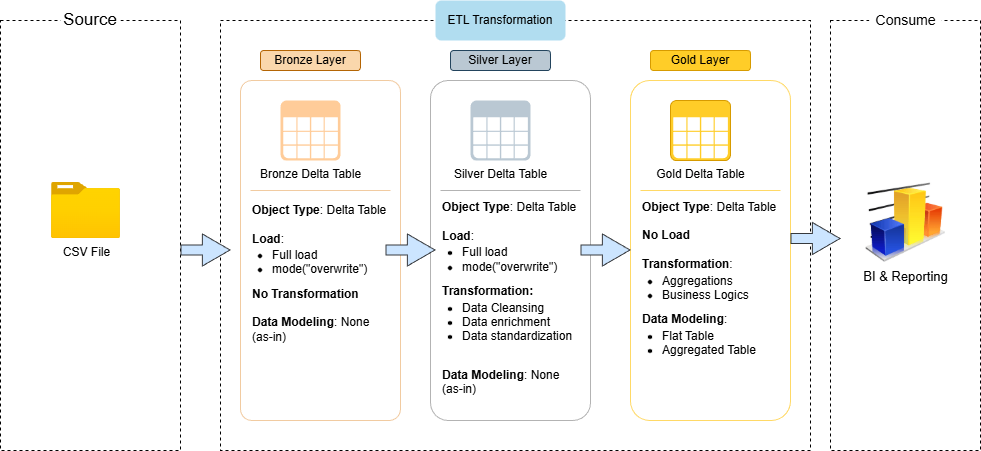

The diagram above was exported from draw.io. Its source (the exported page's mxGraphModel, read from the mxfile embedded in the PNG):
<mxGraphModel dx="1042" dy="567" grid="1" gridSize="10" guides="1" tooltips="1" connect="1" arrows="1" fold="1" page="1" pageScale="1" pageWidth="1100" pageHeight="850" math="0" shadow="0">
  <root>
    <mxCell id="0" />
    <mxCell id="1" parent="0" />
    <mxCell id="IMtUkf1lCS6PeJglt2OI-1" parent="1" style="rounded=0;whiteSpace=wrap;html=1;fillColor=none;dashed=1;" value="" vertex="1">
      <mxGeometry height="430" width="180" x="70" y="150" as="geometry" />
    </mxCell>
    <mxCell id="IMtUkf1lCS6PeJglt2OI-2" parent="1" style="rounded=1;whiteSpace=wrap;html=1;strokeColor=none;fillColor=default;" value="&lt;font style=&quot;font-size: 17px;&quot;&gt;Source&lt;/font&gt;" vertex="1">
      <mxGeometry height="40" width="60" x="130" y="130" as="geometry" />
    </mxCell>
    <mxCell id="IMtUkf1lCS6PeJglt2OI-3" parent="1" style="image;aspect=fixed;html=1;points=[];align=center;fontSize=12;image=img/lib/azure2/general/Folder_Blank.svg;" value="CSV File" vertex="1">
      <mxGeometry height="56.00000000000001" width="69" x="121" y="312" as="geometry" />
    </mxCell>
    <mxCell id="IMtUkf1lCS6PeJglt2OI-6" parent="1" style="rounded=0;whiteSpace=wrap;html=1;fillColor=none;strokeColor=default;gradientColor=none;dashed=1;" value="" vertex="1">
      <mxGeometry height="430" width="590" x="290" y="150" as="geometry" />
    </mxCell>
    <mxCell id="IMtUkf1lCS6PeJglt2OI-7" parent="1" style="rounded=1;whiteSpace=wrap;html=1;fillColor=none;arcSize=7;strokeColor=#F1CBA1;" value="" vertex="1">
      <mxGeometry height="340" width="160" x="310" y="210" as="geometry" />
    </mxCell>
    <mxCell id="IMtUkf1lCS6PeJglt2OI-8" parent="1" style="rounded=1;whiteSpace=wrap;html=1;fillColor=#fad7ac;strokeColor=#b46504;" value="Bronze Layer" vertex="1">
      <mxGeometry height="20" width="100" x="330" y="180" as="geometry" />
    </mxCell>
    <mxCell id="IMtUkf1lCS6PeJglt2OI-9" parent="1" style="rounded=1;whiteSpace=wrap;html=1;fillColor=none;arcSize=11;strokeColor=#B3B3B3;" value="" vertex="1">
      <mxGeometry height="340" width="160" x="500" y="210" as="geometry" />
    </mxCell>
    <mxCell id="IMtUkf1lCS6PeJglt2OI-10" parent="1" style="rounded=1;whiteSpace=wrap;html=1;fillColor=#bac8d3;strokeColor=#23445d;" value="Silver Layer" vertex="1">
      <mxGeometry height="20" width="100" x="520" y="180" as="geometry" />
    </mxCell>
    <mxCell id="IMtUkf1lCS6PeJglt2OI-11" parent="1" style="rounded=1;whiteSpace=wrap;html=1;fillColor=none;arcSize=12;strokeColor=#FFD966;" value="" vertex="1">
      <mxGeometry height="340" width="160" x="700" y="210" as="geometry" />
    </mxCell>
    <mxCell id="IMtUkf1lCS6PeJglt2OI-12" parent="1" style="rounded=1;whiteSpace=wrap;html=1;fillColor=#ffcd28;strokeColor=#d79b00;gradientColor=none;" value="Gold Layer" vertex="1">
      <mxGeometry height="20" width="100" x="720" y="180" as="geometry" />
    </mxCell>
    <mxCell id="IMtUkf1lCS6PeJglt2OI-13" parent="1" style="rounded=1;whiteSpace=wrap;html=1;fillColor=#b1ddf0;strokeColor=none;" value="ETL Transformation" vertex="1">
      <mxGeometry height="40" width="130" x="505" y="130" as="geometry" />
    </mxCell>
    <mxCell id="IMtUkf1lCS6PeJglt2OI-14" parent="1" style="shadow=0;dashed=0;html=1;strokeColor=none;fillColor=#ffcc99;labelPosition=center;verticalLabelPosition=bottom;verticalAlign=top;align=center;outlineConnect=0;shape=mxgraph.veeam.table;" value="Bronze Delta Table" vertex="1">
      <mxGeometry height="60" width="60" x="350" y="230" as="geometry" />
    </mxCell>
    <mxCell id="IMtUkf1lCS6PeJglt2OI-15" parent="1" style="shadow=0;dashed=0;html=1;strokeColor=none;fillColor=#bac8d3;labelPosition=center;verticalLabelPosition=bottom;verticalAlign=top;align=center;outlineConnect=0;shape=mxgraph.veeam.table;" value="Silver Delta Table" vertex="1">
      <mxGeometry height="60" width="60" x="540" y="230" as="geometry" />
    </mxCell>
    <mxCell id="IMtUkf1lCS6PeJglt2OI-16" parent="1" style="shadow=0;dashed=0;html=1;strokeColor=#d79b00;fillColor=#ffcd28;labelPosition=center;verticalLabelPosition=bottom;verticalAlign=top;align=center;outlineConnect=0;shape=mxgraph.veeam.table;gradientColor=none;" value="Gold Delta Table" vertex="1">
      <mxGeometry height="60" width="60" x="740" y="230" as="geometry" />
    </mxCell>
    <mxCell id="IMtUkf1lCS6PeJglt2OI-18" edge="1" parent="1" style="endArrow=none;html=1;rounded=0;fillColor=#ffcc99;strokeColor=#F1CBA1;" value="">
      <mxGeometry height="50" relative="1" width="50" as="geometry">
        <Array as="points">
          <mxPoint x="400" y="320" />
          <mxPoint x="460" y="320" />
        </Array>
        <mxPoint x="320" y="320" as="sourcePoint" />
        <mxPoint x="390" y="320" as="targetPoint" />
      </mxGeometry>
    </mxCell>
    <mxCell id="IMtUkf1lCS6PeJglt2OI-19" edge="1" parent="1" style="endArrow=none;html=1;rounded=0;strokeColor=#B3B3B3;" value="">
      <mxGeometry height="50" relative="1" width="50" as="geometry">
        <Array as="points">
          <mxPoint x="590" y="320" />
          <mxPoint x="650" y="320" />
        </Array>
        <mxPoint x="510" y="320" as="sourcePoint" />
        <mxPoint x="580" y="320" as="targetPoint" />
      </mxGeometry>
    </mxCell>
    <mxCell id="IMtUkf1lCS6PeJglt2OI-20" edge="1" parent="1" style="endArrow=none;html=1;rounded=0;strokeColor=#FFD966;" value="">
      <mxGeometry height="50" relative="1" width="50" as="geometry">
        <Array as="points">
          <mxPoint x="790" y="320" />
          <mxPoint x="850" y="320" />
        </Array>
        <mxPoint x="710" y="320" as="sourcePoint" />
        <mxPoint x="780" y="320" as="targetPoint" />
      </mxGeometry>
    </mxCell>
    <mxCell id="IMtUkf1lCS6PeJglt2OI-23" parent="1" style="rounded=0;whiteSpace=wrap;html=1;fillColor=none;align=left;strokeColor=none;" value="&lt;b&gt;Object Type&lt;/b&gt;: Delta Table&lt;div&gt;&lt;br&gt;&lt;div&gt;&lt;b style=&quot;background-color: transparent; color: light-dark(rgb(0, 0, 0), rgb(255, 255, 255));&quot;&gt;Load&lt;/b&gt;&lt;span style=&quot;background-color: transparent; color: light-dark(rgb(0, 0, 0), rgb(255, 255, 255));&quot;&gt;:&lt;/span&gt;&lt;/div&gt;&lt;div&gt;&lt;ul style=&quot;padding-left: 20px; margin-top: 2px; margin-bottom: 10px;&quot;&gt;&lt;li&gt;Full load&lt;/li&gt;&lt;li&gt;mode(&quot;overwrite&quot;)&lt;/li&gt;&lt;/ul&gt;&lt;div&gt;&lt;b&gt;No Transformation&lt;/b&gt;&lt;/div&gt;&lt;/div&gt;&lt;div&gt;&lt;br&gt;&lt;/div&gt;&lt;div&gt;&lt;b&gt;Data Modeling&lt;/b&gt;: None (as-in)&lt;/div&gt;&lt;/div&gt;" vertex="1">
      <mxGeometry height="155" width="140" x="320" y="325" as="geometry" />
    </mxCell>
    <mxCell id="IMtUkf1lCS6PeJglt2OI-24" parent="1" style="rounded=0;whiteSpace=wrap;html=1;fillColor=none;align=left;strokeColor=none;" value="&lt;b&gt;Object Type&lt;/b&gt;: Delta Table&lt;div&gt;&lt;br&gt;&lt;/div&gt;&lt;div&gt;&lt;div&gt;&lt;b style=&quot;background-color: transparent; color: light-dark(rgb(0, 0, 0), rgb(255, 255, 255));&quot;&gt;Load&lt;/b&gt;&lt;span style=&quot;background-color: transparent; color: light-dark(rgb(0, 0, 0), rgb(255, 255, 255));&quot;&gt;:&lt;/span&gt;&lt;/div&gt;&lt;div&gt;&lt;ul style=&quot;padding-left: 20px; margin-top: 2px; margin-bottom: 10px;&quot;&gt;&lt;li&gt;Full load&lt;/li&gt;&lt;li&gt;mode(&quot;overwrite&quot;)&lt;/li&gt;&lt;/ul&gt;&lt;div&gt;&lt;div&gt;&lt;b&gt;Transformation:&lt;/b&gt;&lt;/div&gt;&lt;div&gt;&lt;ul style=&quot;padding-left: 20px; margin-top: 2px; margin-bottom: 10px;&quot;&gt;&lt;li&gt;Data Cleansing&lt;/li&gt;&lt;li&gt;Data enrichment&lt;/li&gt;&lt;li&gt;Data standardization&lt;/li&gt;&lt;/ul&gt;&lt;/div&gt;&lt;div&gt;&lt;br&gt;&lt;/div&gt;&lt;div&gt;&lt;b&gt;Data Modeling&lt;/b&gt;: None (as-in)&lt;/div&gt;&lt;/div&gt;&lt;/div&gt;&lt;/div&gt;" vertex="1">
      <mxGeometry height="205" width="140" x="510" y="325" as="geometry" />
    </mxCell>
    <mxCell id="IMtUkf1lCS6PeJglt2OI-25" parent="1" style="rounded=0;whiteSpace=wrap;html=1;fillColor=none;align=left;strokeColor=none;" value="&lt;b&gt;Object Type&lt;/b&gt;: Delta Table&lt;div&gt;&lt;br&gt;&lt;/div&gt;&lt;div&gt;&lt;b&gt;No Load&lt;/b&gt;&lt;/div&gt;&lt;div&gt;&lt;br&gt;&lt;/div&gt;&lt;div&gt;&lt;b&gt;Transformation&lt;/b&gt;:&lt;/div&gt;&lt;div&gt;&lt;ul style=&quot;padding-left: 20px; margin-top: 2px; margin-bottom: 10px;&quot;&gt;&lt;li&gt;Aggregations&lt;/li&gt;&lt;li&gt;Business Logics&lt;/li&gt;&lt;/ul&gt;&lt;/div&gt;&lt;div&gt;&lt;b&gt;Data Modeling&lt;/b&gt;:&lt;/div&gt;&lt;div&gt;&lt;ul style=&quot;padding-left: 20px; margin-top: 2px; margin-bottom: 10px;&quot;&gt;&lt;li&gt;Flat Table&lt;/li&gt;&lt;li&gt;Aggregated Table&lt;/li&gt;&lt;/ul&gt;&lt;/div&gt;" vertex="1">
      <mxGeometry height="175" width="140" x="710" y="325" as="geometry" />
    </mxCell>
    <mxCell id="IMtUkf1lCS6PeJglt2OI-30" edge="1" parent="1" style="shape=flexArrow;endArrow=classic;html=1;rounded=0;endWidth=21;endSize=8.87;fillColor=#cce5ff;strokeColor=#36393d;" value="">
      <mxGeometry height="50" relative="1" width="50" as="geometry">
        <mxPoint x="250" y="379.5" as="sourcePoint" />
        <mxPoint x="300" y="379.5" as="targetPoint" />
      </mxGeometry>
    </mxCell>
    <mxCell id="IMtUkf1lCS6PeJglt2OI-31" edge="1" parent="1" style="shape=flexArrow;endArrow=classic;html=1;rounded=0;endWidth=21;endSize=8.87;fillColor=#cce5ff;strokeColor=#36393d;" value="">
      <mxGeometry height="50" relative="1" width="50" as="geometry">
        <mxPoint x="455" y="379.5" as="sourcePoint" />
        <mxPoint x="505" y="379.5" as="targetPoint" />
      </mxGeometry>
    </mxCell>
    <mxCell id="IMtUkf1lCS6PeJglt2OI-32" edge="1" parent="1" style="shape=flexArrow;endArrow=classic;html=1;rounded=0;endWidth=21;endSize=8.87;fillColor=#cce5ff;strokeColor=#36393d;" value="">
      <mxGeometry height="50" relative="1" width="50" as="geometry">
        <mxPoint x="650" y="379.5" as="sourcePoint" />
        <mxPoint x="700" y="379.5" as="targetPoint" />
      </mxGeometry>
    </mxCell>
    <mxCell id="IMtUkf1lCS6PeJglt2OI-34" parent="1" style="rounded=0;whiteSpace=wrap;html=1;fillColor=none;strokeColor=default;dashed=1;" value="" vertex="1">
      <mxGeometry height="430" width="150" x="900" y="150" as="geometry" />
    </mxCell>
    <mxCell id="IMtUkf1lCS6PeJglt2OI-35" parent="1" style="rounded=1;whiteSpace=wrap;html=1;fillColor=default;strokeColor=none;fontSize=14;" value="Consume" vertex="1">
      <mxGeometry height="32.5" width="72.5" x="938.75" y="133.75" as="geometry" />
    </mxCell>
    <mxCell id="IMtUkf1lCS6PeJglt2OI-36" parent="1" style="image;html=1;image=img/lib/clip_art/finance/Graph_128x128.png;fontSize=13;" value="BI &amp;amp; Reporting" vertex="1">
      <mxGeometry height="80" width="80" x="935" y="312" as="geometry" />
    </mxCell>
    <mxCell id="IMtUkf1lCS6PeJglt2OI-37" edge="1" parent="1" style="shape=flexArrow;endArrow=classic;html=1;rounded=0;endWidth=21;endSize=8.87;fillColor=#cce5ff;strokeColor=#36393d;" value="">
      <mxGeometry height="50" relative="1" width="50" as="geometry">
        <mxPoint x="860" y="368" as="sourcePoint" />
        <mxPoint x="910" y="368" as="targetPoint" />
      </mxGeometry>
    </mxCell>
  </root>
</mxGraphModel>